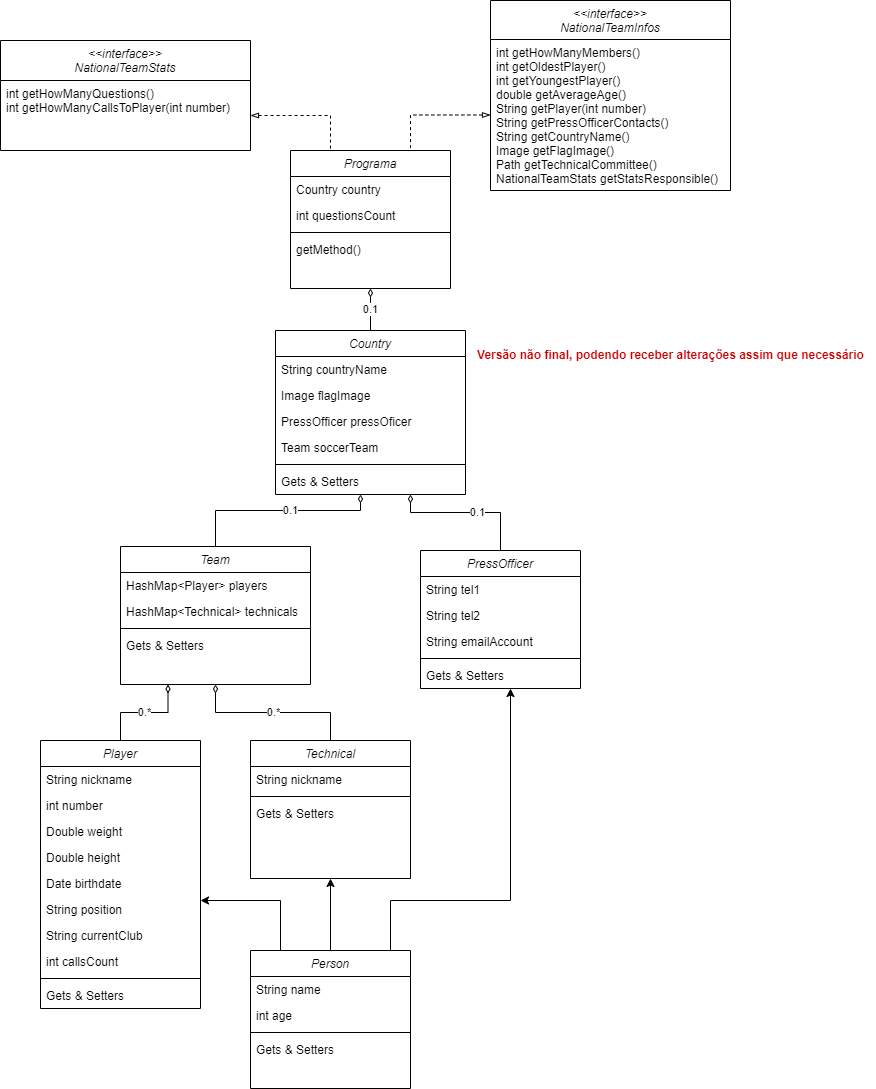

The diagram above was exported from draw.io. Its source (the exported page's mxGraphModel, read from the mxfile embedded in the PNG):
<mxGraphModel dx="1969" dy="1903" grid="1" gridSize="10" guides="1" tooltips="1" connect="1" arrows="1" fold="1" page="1" pageScale="1" pageWidth="827" pageHeight="1169" math="0" shadow="0">
  <root>
    <mxCell id="WIyWlLk6GJQsqaUBKTNV-0" />
    <mxCell id="WIyWlLk6GJQsqaUBKTNV-1" parent="WIyWlLk6GJQsqaUBKTNV-0" />
    <mxCell id="pxxOPzeVxmUgf9BsHHSl-79" value="0.1" style="edgeStyle=orthogonalEdgeStyle;rounded=0;orthogonalLoop=1;jettySize=auto;html=1;entryX=0.5;entryY=0;entryDx=0;entryDy=0;startArrow=diamondThin;startFill=0;endArrow=none;endFill=0;" edge="1" parent="WIyWlLk6GJQsqaUBKTNV-1" source="zkfFHV4jXpPFQw0GAbJ--0" target="pxxOPzeVxmUgf9BsHHSl-63">
      <mxGeometry relative="1" as="geometry" />
    </mxCell>
    <mxCell id="zkfFHV4jXpPFQw0GAbJ--0" value="Programa" style="swimlane;fontStyle=2;align=center;verticalAlign=top;childLayout=stackLayout;horizontal=1;startSize=26;horizontalStack=0;resizeParent=1;resizeLast=0;collapsible=1;marginBottom=0;rounded=0;shadow=0;strokeWidth=1;" parent="WIyWlLk6GJQsqaUBKTNV-1" vertex="1">
      <mxGeometry x="270" y="120" width="160" height="138" as="geometry">
        <mxRectangle x="230" y="140" width="160" height="26" as="alternateBounds" />
      </mxGeometry>
    </mxCell>
    <mxCell id="zkfFHV4jXpPFQw0GAbJ--1" value="Country country" style="text;align=left;verticalAlign=top;spacingLeft=4;spacingRight=4;overflow=hidden;rotatable=0;points=[[0,0.5],[1,0.5]];portConstraint=eastwest;" parent="zkfFHV4jXpPFQw0GAbJ--0" vertex="1">
      <mxGeometry y="26" width="160" height="26" as="geometry" />
    </mxCell>
    <mxCell id="pxxOPzeVxmUgf9BsHHSl-75" value="int questionsCount" style="text;align=left;verticalAlign=top;spacingLeft=4;spacingRight=4;overflow=hidden;rotatable=0;points=[[0,0.5],[1,0.5]];portConstraint=eastwest;rounded=0;shadow=0;html=0;" vertex="1" parent="zkfFHV4jXpPFQw0GAbJ--0">
      <mxGeometry y="52" width="160" height="26" as="geometry" />
    </mxCell>
    <mxCell id="zkfFHV4jXpPFQw0GAbJ--4" value="" style="line;html=1;strokeWidth=1;align=left;verticalAlign=middle;spacingTop=-1;spacingLeft=3;spacingRight=3;rotatable=0;labelPosition=right;points=[];portConstraint=eastwest;" parent="zkfFHV4jXpPFQw0GAbJ--0" vertex="1">
      <mxGeometry y="78" width="160" height="8" as="geometry" />
    </mxCell>
    <mxCell id="zkfFHV4jXpPFQw0GAbJ--5" value="getMethod()" style="text;align=left;verticalAlign=top;spacingLeft=4;spacingRight=4;overflow=hidden;rotatable=0;points=[[0,0.5],[1,0.5]];portConstraint=eastwest;" parent="zkfFHV4jXpPFQw0GAbJ--0" vertex="1">
      <mxGeometry y="86" width="160" height="26" as="geometry" />
    </mxCell>
    <mxCell id="pxxOPzeVxmUgf9BsHHSl-9" value="&lt;&lt;interface&gt;&gt;&#10;NationalTeamInfos" style="swimlane;fontStyle=2;align=center;verticalAlign=top;childLayout=stackLayout;horizontal=1;startSize=39;horizontalStack=0;resizeParent=1;resizeLast=0;collapsible=1;marginBottom=0;rounded=0;shadow=0;strokeWidth=1;" vertex="1" parent="WIyWlLk6GJQsqaUBKTNV-1">
      <mxGeometry x="470" y="-30" width="240" height="190" as="geometry">
        <mxRectangle x="230" y="140" width="160" height="26" as="alternateBounds" />
      </mxGeometry>
    </mxCell>
    <mxCell id="pxxOPzeVxmUgf9BsHHSl-14" value="int getHowManyMembers()&#10;int getOldestPlayer()&#10;int getYoungestPlayer()&#10;double getAverageAge()&#10;String getPlayer(int number)&#10;String getPressOfficerContacts()&#10;String getCountryName()&#10;Image getFlagImage()&#10;Path getTechnicalCommittee()&#10;NationalTeamStats getStatsResponsible()" style="text;align=left;verticalAlign=top;spacingLeft=4;spacingRight=4;overflow=hidden;rotatable=0;points=[[0,0.5],[1,0.5]];portConstraint=eastwest;" vertex="1" parent="pxxOPzeVxmUgf9BsHHSl-9">
      <mxGeometry y="39" width="240" height="151" as="geometry" />
    </mxCell>
    <mxCell id="pxxOPzeVxmUgf9BsHHSl-15" value="&lt;&lt;interface&gt;&gt;&#10;NationalTeamStats" style="swimlane;fontStyle=2;align=center;verticalAlign=top;childLayout=stackLayout;horizontal=1;startSize=40;horizontalStack=0;resizeParent=1;resizeLast=0;collapsible=1;marginBottom=0;rounded=0;shadow=0;strokeWidth=1;" vertex="1" parent="WIyWlLk6GJQsqaUBKTNV-1">
      <mxGeometry x="-20" y="10" width="250" height="110" as="geometry">
        <mxRectangle x="230" y="140" width="160" height="26" as="alternateBounds" />
      </mxGeometry>
    </mxCell>
    <mxCell id="pxxOPzeVxmUgf9BsHHSl-20" value="int getHowManyQuestions()&#10;int getHowManyCallsToPlayer(int number)&#10;" style="text;align=left;verticalAlign=top;spacingLeft=4;spacingRight=4;overflow=hidden;rotatable=0;points=[[0,0.5],[1,0.5]];portConstraint=eastwest;" vertex="1" parent="pxxOPzeVxmUgf9BsHHSl-15">
      <mxGeometry y="40" width="250" height="70" as="geometry" />
    </mxCell>
    <mxCell id="pxxOPzeVxmUgf9BsHHSl-23" value="Person" style="swimlane;fontStyle=2;align=center;verticalAlign=top;childLayout=stackLayout;horizontal=1;startSize=26;horizontalStack=0;resizeParent=1;resizeLast=0;collapsible=1;marginBottom=0;rounded=0;shadow=0;strokeWidth=1;" vertex="1" parent="WIyWlLk6GJQsqaUBKTNV-1">
      <mxGeometry x="230" y="920" width="160" height="138" as="geometry">
        <mxRectangle x="230" y="140" width="160" height="26" as="alternateBounds" />
      </mxGeometry>
    </mxCell>
    <mxCell id="pxxOPzeVxmUgf9BsHHSl-24" value="String name" style="text;align=left;verticalAlign=top;spacingLeft=4;spacingRight=4;overflow=hidden;rotatable=0;points=[[0,0.5],[1,0.5]];portConstraint=eastwest;" vertex="1" parent="pxxOPzeVxmUgf9BsHHSl-23">
      <mxGeometry y="26" width="160" height="26" as="geometry" />
    </mxCell>
    <mxCell id="pxxOPzeVxmUgf9BsHHSl-25" value="int age" style="text;align=left;verticalAlign=top;spacingLeft=4;spacingRight=4;overflow=hidden;rotatable=0;points=[[0,0.5],[1,0.5]];portConstraint=eastwest;rounded=0;shadow=0;html=0;" vertex="1" parent="pxxOPzeVxmUgf9BsHHSl-23">
      <mxGeometry y="52" width="160" height="26" as="geometry" />
    </mxCell>
    <mxCell id="pxxOPzeVxmUgf9BsHHSl-27" value="" style="line;html=1;strokeWidth=1;align=left;verticalAlign=middle;spacingTop=-1;spacingLeft=3;spacingRight=3;rotatable=0;labelPosition=right;points=[];portConstraint=eastwest;" vertex="1" parent="pxxOPzeVxmUgf9BsHHSl-23">
      <mxGeometry y="78" width="160" height="8" as="geometry" />
    </mxCell>
    <mxCell id="pxxOPzeVxmUgf9BsHHSl-28" value="Gets &amp; Setters" style="text;align=left;verticalAlign=top;spacingLeft=4;spacingRight=4;overflow=hidden;rotatable=0;points=[[0,0.5],[1,0.5]];portConstraint=eastwest;" vertex="1" parent="pxxOPzeVxmUgf9BsHHSl-23">
      <mxGeometry y="86" width="160" height="26" as="geometry" />
    </mxCell>
    <mxCell id="pxxOPzeVxmUgf9BsHHSl-39" style="edgeStyle=orthogonalEdgeStyle;rounded=0;orthogonalLoop=1;jettySize=auto;html=1;entryX=0.5;entryY=0;entryDx=0;entryDy=0;startArrow=classic;startFill=1;endArrow=none;endFill=0;" edge="1" parent="WIyWlLk6GJQsqaUBKTNV-1" source="pxxOPzeVxmUgf9BsHHSl-29" target="pxxOPzeVxmUgf9BsHHSl-23">
      <mxGeometry relative="1" as="geometry">
        <Array as="points">
          <mxPoint x="260" y="870" />
          <mxPoint x="260" y="920" />
        </Array>
      </mxGeometry>
    </mxCell>
    <mxCell id="pxxOPzeVxmUgf9BsHHSl-29" value="Player" style="swimlane;fontStyle=2;align=center;verticalAlign=top;childLayout=stackLayout;horizontal=1;startSize=26;horizontalStack=0;resizeParent=1;resizeLast=0;collapsible=1;marginBottom=0;rounded=0;shadow=0;strokeWidth=1;" vertex="1" parent="WIyWlLk6GJQsqaUBKTNV-1">
      <mxGeometry x="20" y="710" width="160" height="268" as="geometry">
        <mxRectangle x="230" y="140" width="160" height="26" as="alternateBounds" />
      </mxGeometry>
    </mxCell>
    <mxCell id="pxxOPzeVxmUgf9BsHHSl-46" value="String nickname" style="text;align=left;verticalAlign=top;spacingLeft=4;spacingRight=4;overflow=hidden;rotatable=0;points=[[0,0.5],[1,0.5]];portConstraint=eastwest;" vertex="1" parent="pxxOPzeVxmUgf9BsHHSl-29">
      <mxGeometry y="26" width="160" height="26" as="geometry" />
    </mxCell>
    <mxCell id="pxxOPzeVxmUgf9BsHHSl-30" value="int number" style="text;align=left;verticalAlign=top;spacingLeft=4;spacingRight=4;overflow=hidden;rotatable=0;points=[[0,0.5],[1,0.5]];portConstraint=eastwest;" vertex="1" parent="pxxOPzeVxmUgf9BsHHSl-29">
      <mxGeometry y="52" width="160" height="26" as="geometry" />
    </mxCell>
    <mxCell id="pxxOPzeVxmUgf9BsHHSl-32" value="Double weight" style="text;align=left;verticalAlign=top;spacingLeft=4;spacingRight=4;overflow=hidden;rotatable=0;points=[[0,0.5],[1,0.5]];portConstraint=eastwest;rounded=0;shadow=0;html=0;" vertex="1" parent="pxxOPzeVxmUgf9BsHHSl-29">
      <mxGeometry y="78" width="160" height="26" as="geometry" />
    </mxCell>
    <mxCell id="pxxOPzeVxmUgf9BsHHSl-35" value="Double height" style="text;align=left;verticalAlign=top;spacingLeft=4;spacingRight=4;overflow=hidden;rotatable=0;points=[[0,0.5],[1,0.5]];portConstraint=eastwest;rounded=0;shadow=0;html=0;" vertex="1" parent="pxxOPzeVxmUgf9BsHHSl-29">
      <mxGeometry y="104" width="160" height="26" as="geometry" />
    </mxCell>
    <mxCell id="pxxOPzeVxmUgf9BsHHSl-36" value="Date birthdate" style="text;align=left;verticalAlign=top;spacingLeft=4;spacingRight=4;overflow=hidden;rotatable=0;points=[[0,0.5],[1,0.5]];portConstraint=eastwest;rounded=0;shadow=0;html=0;" vertex="1" parent="pxxOPzeVxmUgf9BsHHSl-29">
      <mxGeometry y="130" width="160" height="26" as="geometry" />
    </mxCell>
    <mxCell id="pxxOPzeVxmUgf9BsHHSl-37" value="String position" style="text;align=left;verticalAlign=top;spacingLeft=4;spacingRight=4;overflow=hidden;rotatable=0;points=[[0,0.5],[1,0.5]];portConstraint=eastwest;rounded=0;shadow=0;html=0;" vertex="1" parent="pxxOPzeVxmUgf9BsHHSl-29">
      <mxGeometry y="156" width="160" height="26" as="geometry" />
    </mxCell>
    <mxCell id="pxxOPzeVxmUgf9BsHHSl-38" value="String currentClub" style="text;align=left;verticalAlign=top;spacingLeft=4;spacingRight=4;overflow=hidden;rotatable=0;points=[[0,0.5],[1,0.5]];portConstraint=eastwest;rounded=0;shadow=0;html=0;" vertex="1" parent="pxxOPzeVxmUgf9BsHHSl-29">
      <mxGeometry y="182" width="160" height="26" as="geometry" />
    </mxCell>
    <mxCell id="pxxOPzeVxmUgf9BsHHSl-74" value="int callsCount" style="text;align=left;verticalAlign=top;spacingLeft=4;spacingRight=4;overflow=hidden;rotatable=0;points=[[0,0.5],[1,0.5]];portConstraint=eastwest;rounded=0;shadow=0;html=0;" vertex="1" parent="pxxOPzeVxmUgf9BsHHSl-29">
      <mxGeometry y="208" width="160" height="26" as="geometry" />
    </mxCell>
    <mxCell id="pxxOPzeVxmUgf9BsHHSl-33" value="" style="line;html=1;strokeWidth=1;align=left;verticalAlign=middle;spacingTop=-1;spacingLeft=3;spacingRight=3;rotatable=0;labelPosition=right;points=[];portConstraint=eastwest;" vertex="1" parent="pxxOPzeVxmUgf9BsHHSl-29">
      <mxGeometry y="234" width="160" height="8" as="geometry" />
    </mxCell>
    <mxCell id="pxxOPzeVxmUgf9BsHHSl-34" value="Gets &amp; Setters" style="text;align=left;verticalAlign=top;spacingLeft=4;spacingRight=4;overflow=hidden;rotatable=0;points=[[0,0.5],[1,0.5]];portConstraint=eastwest;" vertex="1" parent="pxxOPzeVxmUgf9BsHHSl-29">
      <mxGeometry y="242" width="160" height="26" as="geometry" />
    </mxCell>
    <mxCell id="pxxOPzeVxmUgf9BsHHSl-54" style="edgeStyle=orthogonalEdgeStyle;rounded=0;orthogonalLoop=1;jettySize=auto;html=1;exitX=0.5;exitY=1;exitDx=0;exitDy=0;entryX=0.5;entryY=0;entryDx=0;entryDy=0;startArrow=classic;startFill=1;endArrow=none;endFill=0;" edge="1" parent="WIyWlLk6GJQsqaUBKTNV-1" source="pxxOPzeVxmUgf9BsHHSl-40" target="pxxOPzeVxmUgf9BsHHSl-23">
      <mxGeometry relative="1" as="geometry" />
    </mxCell>
    <mxCell id="pxxOPzeVxmUgf9BsHHSl-40" value="Technical" style="swimlane;fontStyle=2;align=center;verticalAlign=top;childLayout=stackLayout;horizontal=1;startSize=26;horizontalStack=0;resizeParent=1;resizeLast=0;collapsible=1;marginBottom=0;rounded=0;shadow=0;strokeWidth=1;" vertex="1" parent="WIyWlLk6GJQsqaUBKTNV-1">
      <mxGeometry x="230" y="710" width="160" height="138" as="geometry">
        <mxRectangle x="230" y="140" width="160" height="26" as="alternateBounds" />
      </mxGeometry>
    </mxCell>
    <mxCell id="pxxOPzeVxmUgf9BsHHSl-47" value="String nickname" style="text;align=left;verticalAlign=top;spacingLeft=4;spacingRight=4;overflow=hidden;rotatable=0;points=[[0,0.5],[1,0.5]];portConstraint=eastwest;" vertex="1" parent="pxxOPzeVxmUgf9BsHHSl-40">
      <mxGeometry y="26" width="160" height="26" as="geometry" />
    </mxCell>
    <mxCell id="pxxOPzeVxmUgf9BsHHSl-43" value="" style="line;html=1;strokeWidth=1;align=left;verticalAlign=middle;spacingTop=-1;spacingLeft=3;spacingRight=3;rotatable=0;labelPosition=right;points=[];portConstraint=eastwest;" vertex="1" parent="pxxOPzeVxmUgf9BsHHSl-40">
      <mxGeometry y="52" width="160" height="8" as="geometry" />
    </mxCell>
    <mxCell id="pxxOPzeVxmUgf9BsHHSl-44" value="Gets &amp; Setters" style="text;align=left;verticalAlign=top;spacingLeft=4;spacingRight=4;overflow=hidden;rotatable=0;points=[[0,0.5],[1,0.5]];portConstraint=eastwest;" vertex="1" parent="pxxOPzeVxmUgf9BsHHSl-40">
      <mxGeometry y="60" width="160" height="26" as="geometry" />
    </mxCell>
    <mxCell id="pxxOPzeVxmUgf9BsHHSl-55" style="edgeStyle=orthogonalEdgeStyle;rounded=0;orthogonalLoop=1;jettySize=auto;html=1;entryX=0.5;entryY=0;entryDx=0;entryDy=0;startArrow=classic;startFill=1;endArrow=none;endFill=0;" edge="1" parent="WIyWlLk6GJQsqaUBKTNV-1" source="pxxOPzeVxmUgf9BsHHSl-48" target="pxxOPzeVxmUgf9BsHHSl-23">
      <mxGeometry relative="1" as="geometry">
        <Array as="points">
          <mxPoint x="490" y="870" />
          <mxPoint x="370" y="870" />
          <mxPoint x="370" y="920" />
        </Array>
      </mxGeometry>
    </mxCell>
    <mxCell id="pxxOPzeVxmUgf9BsHHSl-48" value="PressOfficer" style="swimlane;fontStyle=2;align=center;verticalAlign=top;childLayout=stackLayout;horizontal=1;startSize=26;horizontalStack=0;resizeParent=1;resizeLast=0;collapsible=1;marginBottom=0;rounded=0;shadow=0;strokeWidth=1;" vertex="1" parent="WIyWlLk6GJQsqaUBKTNV-1">
      <mxGeometry x="400" y="520" width="160" height="138" as="geometry">
        <mxRectangle x="230" y="140" width="160" height="26" as="alternateBounds" />
      </mxGeometry>
    </mxCell>
    <mxCell id="pxxOPzeVxmUgf9BsHHSl-49" value="String tel1&#10;" style="text;align=left;verticalAlign=top;spacingLeft=4;spacingRight=4;overflow=hidden;rotatable=0;points=[[0,0.5],[1,0.5]];portConstraint=eastwest;" vertex="1" parent="pxxOPzeVxmUgf9BsHHSl-48">
      <mxGeometry y="26" width="160" height="26" as="geometry" />
    </mxCell>
    <mxCell id="pxxOPzeVxmUgf9BsHHSl-52" value="String tel2" style="text;align=left;verticalAlign=top;spacingLeft=4;spacingRight=4;overflow=hidden;rotatable=0;points=[[0,0.5],[1,0.5]];portConstraint=eastwest;" vertex="1" parent="pxxOPzeVxmUgf9BsHHSl-48">
      <mxGeometry y="52" width="160" height="26" as="geometry" />
    </mxCell>
    <mxCell id="pxxOPzeVxmUgf9BsHHSl-53" value="String emailAccount" style="text;align=left;verticalAlign=top;spacingLeft=4;spacingRight=4;overflow=hidden;rotatable=0;points=[[0,0.5],[1,0.5]];portConstraint=eastwest;" vertex="1" parent="pxxOPzeVxmUgf9BsHHSl-48">
      <mxGeometry y="78" width="160" height="26" as="geometry" />
    </mxCell>
    <mxCell id="pxxOPzeVxmUgf9BsHHSl-50" value="" style="line;html=1;strokeWidth=1;align=left;verticalAlign=middle;spacingTop=-1;spacingLeft=3;spacingRight=3;rotatable=0;labelPosition=right;points=[];portConstraint=eastwest;" vertex="1" parent="pxxOPzeVxmUgf9BsHHSl-48">
      <mxGeometry y="104" width="160" height="8" as="geometry" />
    </mxCell>
    <mxCell id="pxxOPzeVxmUgf9BsHHSl-51" value="Gets &amp; Setters" style="text;align=left;verticalAlign=top;spacingLeft=4;spacingRight=4;overflow=hidden;rotatable=0;points=[[0,0.5],[1,0.5]];portConstraint=eastwest;" vertex="1" parent="pxxOPzeVxmUgf9BsHHSl-48">
      <mxGeometry y="112" width="160" height="26" as="geometry" />
    </mxCell>
    <mxCell id="pxxOPzeVxmUgf9BsHHSl-61" value="0.*" style="edgeStyle=orthogonalEdgeStyle;rounded=0;orthogonalLoop=1;jettySize=auto;html=1;exitX=0.25;exitY=1;exitDx=0;exitDy=0;entryX=0.5;entryY=0;entryDx=0;entryDy=0;startArrow=diamondThin;startFill=0;endArrow=none;endFill=0;" edge="1" parent="WIyWlLk6GJQsqaUBKTNV-1" source="pxxOPzeVxmUgf9BsHHSl-56" target="pxxOPzeVxmUgf9BsHHSl-29">
      <mxGeometry relative="1" as="geometry" />
    </mxCell>
    <mxCell id="pxxOPzeVxmUgf9BsHHSl-62" value="0.*" style="edgeStyle=orthogonalEdgeStyle;rounded=0;orthogonalLoop=1;jettySize=auto;html=1;exitX=0.5;exitY=1;exitDx=0;exitDy=0;entryX=0.5;entryY=0;entryDx=0;entryDy=0;startArrow=diamondThin;startFill=0;endArrow=none;endFill=0;" edge="1" parent="WIyWlLk6GJQsqaUBKTNV-1" source="pxxOPzeVxmUgf9BsHHSl-56" target="pxxOPzeVxmUgf9BsHHSl-40">
      <mxGeometry relative="1" as="geometry" />
    </mxCell>
    <mxCell id="pxxOPzeVxmUgf9BsHHSl-56" value="Team" style="swimlane;fontStyle=2;align=center;verticalAlign=top;childLayout=stackLayout;horizontal=1;startSize=26;horizontalStack=0;resizeParent=1;resizeLast=0;collapsible=1;marginBottom=0;rounded=0;shadow=0;strokeWidth=1;" vertex="1" parent="WIyWlLk6GJQsqaUBKTNV-1">
      <mxGeometry x="100" y="516" width="190" height="138" as="geometry">
        <mxRectangle x="230" y="140" width="160" height="26" as="alternateBounds" />
      </mxGeometry>
    </mxCell>
    <mxCell id="pxxOPzeVxmUgf9BsHHSl-57" value="HashMap&lt;Player&gt; players&#10;" style="text;align=left;verticalAlign=top;spacingLeft=4;spacingRight=4;overflow=hidden;rotatable=0;points=[[0,0.5],[1,0.5]];portConstraint=eastwest;" vertex="1" parent="pxxOPzeVxmUgf9BsHHSl-56">
      <mxGeometry y="26" width="190" height="26" as="geometry" />
    </mxCell>
    <mxCell id="pxxOPzeVxmUgf9BsHHSl-60" value="HashMap&lt;Technical&gt; technicals" style="text;align=left;verticalAlign=top;spacingLeft=4;spacingRight=4;overflow=hidden;rotatable=0;points=[[0,0.5],[1,0.5]];portConstraint=eastwest;" vertex="1" parent="pxxOPzeVxmUgf9BsHHSl-56">
      <mxGeometry y="52" width="190" height="26" as="geometry" />
    </mxCell>
    <mxCell id="pxxOPzeVxmUgf9BsHHSl-58" value="" style="line;html=1;strokeWidth=1;align=left;verticalAlign=middle;spacingTop=-1;spacingLeft=3;spacingRight=3;rotatable=0;labelPosition=right;points=[];portConstraint=eastwest;" vertex="1" parent="pxxOPzeVxmUgf9BsHHSl-56">
      <mxGeometry y="78" width="190" height="8" as="geometry" />
    </mxCell>
    <mxCell id="pxxOPzeVxmUgf9BsHHSl-59" value="Gets &amp; Setters" style="text;align=left;verticalAlign=top;spacingLeft=4;spacingRight=4;overflow=hidden;rotatable=0;points=[[0,0.5],[1,0.5]];portConstraint=eastwest;" vertex="1" parent="pxxOPzeVxmUgf9BsHHSl-56">
      <mxGeometry y="86" width="190" height="26" as="geometry" />
    </mxCell>
    <mxCell id="pxxOPzeVxmUgf9BsHHSl-70" style="edgeStyle=orthogonalEdgeStyle;rounded=0;orthogonalLoop=1;jettySize=auto;html=1;entryX=0.5;entryY=0;entryDx=0;entryDy=0;startArrow=diamondThin;startFill=0;endArrow=none;endFill=0;" edge="1" parent="WIyWlLk6GJQsqaUBKTNV-1" source="pxxOPzeVxmUgf9BsHHSl-63" target="pxxOPzeVxmUgf9BsHHSl-56">
      <mxGeometry relative="1" as="geometry">
        <Array as="points">
          <mxPoint x="340" y="480" />
          <mxPoint x="195" y="480" />
        </Array>
      </mxGeometry>
    </mxCell>
    <mxCell id="pxxOPzeVxmUgf9BsHHSl-73" value="0.1" style="edgeLabel;html=1;align=center;verticalAlign=middle;resizable=0;points=[];" vertex="1" connectable="0" parent="pxxOPzeVxmUgf9BsHHSl-70">
      <mxGeometry x="-0.1152" y="-1" relative="1" as="geometry">
        <mxPoint as="offset" />
      </mxGeometry>
    </mxCell>
    <mxCell id="pxxOPzeVxmUgf9BsHHSl-71" style="edgeStyle=orthogonalEdgeStyle;rounded=0;orthogonalLoop=1;jettySize=auto;html=1;entryX=0.5;entryY=0;entryDx=0;entryDy=0;startArrow=diamondThin;startFill=0;endArrow=none;endFill=0;" edge="1" parent="WIyWlLk6GJQsqaUBKTNV-1" source="pxxOPzeVxmUgf9BsHHSl-63" target="pxxOPzeVxmUgf9BsHHSl-48">
      <mxGeometry relative="1" as="geometry">
        <Array as="points">
          <mxPoint x="390" y="482" />
          <mxPoint x="480" y="482" />
        </Array>
      </mxGeometry>
    </mxCell>
    <mxCell id="pxxOPzeVxmUgf9BsHHSl-72" value="0.1" style="edgeLabel;html=1;align=center;verticalAlign=middle;resizable=0;points=[];" vertex="1" connectable="0" parent="pxxOPzeVxmUgf9BsHHSl-71">
      <mxGeometry x="0.1566" y="1" relative="1" as="geometry">
        <mxPoint as="offset" />
      </mxGeometry>
    </mxCell>
    <mxCell id="pxxOPzeVxmUgf9BsHHSl-63" value="Country" style="swimlane;fontStyle=2;align=center;verticalAlign=top;childLayout=stackLayout;horizontal=1;startSize=26;horizontalStack=0;resizeParent=1;resizeLast=0;collapsible=1;marginBottom=0;rounded=0;shadow=0;strokeWidth=1;" vertex="1" parent="WIyWlLk6GJQsqaUBKTNV-1">
      <mxGeometry x="255" y="300" width="190" height="164" as="geometry">
        <mxRectangle x="230" y="140" width="160" height="26" as="alternateBounds" />
      </mxGeometry>
    </mxCell>
    <mxCell id="pxxOPzeVxmUgf9BsHHSl-64" value="String countryName" style="text;align=left;verticalAlign=top;spacingLeft=4;spacingRight=4;overflow=hidden;rotatable=0;points=[[0,0.5],[1,0.5]];portConstraint=eastwest;" vertex="1" parent="pxxOPzeVxmUgf9BsHHSl-63">
      <mxGeometry y="26" width="190" height="26" as="geometry" />
    </mxCell>
    <mxCell id="pxxOPzeVxmUgf9BsHHSl-65" value="Image flagImage&#10;" style="text;align=left;verticalAlign=top;spacingLeft=4;spacingRight=4;overflow=hidden;rotatable=0;points=[[0,0.5],[1,0.5]];portConstraint=eastwest;" vertex="1" parent="pxxOPzeVxmUgf9BsHHSl-63">
      <mxGeometry y="52" width="190" height="26" as="geometry" />
    </mxCell>
    <mxCell id="pxxOPzeVxmUgf9BsHHSl-68" value="PressOfficer pressOficer&#10;" style="text;align=left;verticalAlign=top;spacingLeft=4;spacingRight=4;overflow=hidden;rotatable=0;points=[[0,0.5],[1,0.5]];portConstraint=eastwest;" vertex="1" parent="pxxOPzeVxmUgf9BsHHSl-63">
      <mxGeometry y="78" width="190" height="26" as="geometry" />
    </mxCell>
    <mxCell id="pxxOPzeVxmUgf9BsHHSl-69" value="Team soccerTeam" style="text;align=left;verticalAlign=top;spacingLeft=4;spacingRight=4;overflow=hidden;rotatable=0;points=[[0,0.5],[1,0.5]];portConstraint=eastwest;" vertex="1" parent="pxxOPzeVxmUgf9BsHHSl-63">
      <mxGeometry y="104" width="190" height="26" as="geometry" />
    </mxCell>
    <mxCell id="pxxOPzeVxmUgf9BsHHSl-66" value="" style="line;html=1;strokeWidth=1;align=left;verticalAlign=middle;spacingTop=-1;spacingLeft=3;spacingRight=3;rotatable=0;labelPosition=right;points=[];portConstraint=eastwest;" vertex="1" parent="pxxOPzeVxmUgf9BsHHSl-63">
      <mxGeometry y="130" width="190" height="8" as="geometry" />
    </mxCell>
    <mxCell id="pxxOPzeVxmUgf9BsHHSl-67" value="Gets &amp; Setters" style="text;align=left;verticalAlign=top;spacingLeft=4;spacingRight=4;overflow=hidden;rotatable=0;points=[[0,0.5],[1,0.5]];portConstraint=eastwest;" vertex="1" parent="pxxOPzeVxmUgf9BsHHSl-63">
      <mxGeometry y="138" width="190" height="26" as="geometry" />
    </mxCell>
    <mxCell id="pxxOPzeVxmUgf9BsHHSl-77" style="edgeStyle=orthogonalEdgeStyle;rounded=0;orthogonalLoop=1;jettySize=auto;html=1;entryX=0.25;entryY=0;entryDx=0;entryDy=0;startArrow=blockThin;startFill=0;endArrow=none;endFill=0;dashed=1;" edge="1" parent="WIyWlLk6GJQsqaUBKTNV-1" source="pxxOPzeVxmUgf9BsHHSl-20" target="zkfFHV4jXpPFQw0GAbJ--0">
      <mxGeometry relative="1" as="geometry" />
    </mxCell>
    <mxCell id="pxxOPzeVxmUgf9BsHHSl-78" style="edgeStyle=orthogonalEdgeStyle;rounded=0;orthogonalLoop=1;jettySize=auto;html=1;entryX=0.75;entryY=0;entryDx=0;entryDy=0;dashed=1;startArrow=blockThin;startFill=0;endArrow=none;endFill=0;" edge="1" parent="WIyWlLk6GJQsqaUBKTNV-1" source="pxxOPzeVxmUgf9BsHHSl-14" target="zkfFHV4jXpPFQw0GAbJ--0">
      <mxGeometry relative="1" as="geometry" />
    </mxCell>
    <mxCell id="pxxOPzeVxmUgf9BsHHSl-80" value="&lt;b&gt;&lt;font color=&quot;#cc0000&quot;&gt;Versão não final, podendo receber alterações assim que necessário&lt;/font&gt;&lt;/b&gt;" style="text;html=1;align=center;verticalAlign=middle;resizable=0;points=[];autosize=1;strokeColor=none;fillColor=none;" vertex="1" parent="WIyWlLk6GJQsqaUBKTNV-1">
      <mxGeometry x="445" y="310" width="410" height="30" as="geometry" />
    </mxCell>
  </root>
</mxGraphModel>